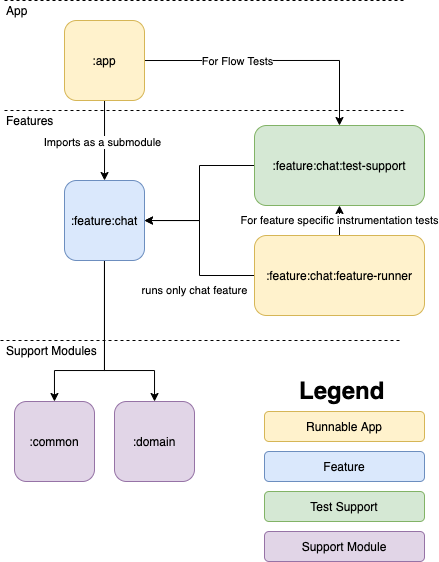

The diagram above was exported from draw.io. Its source (the exported page's mxGraphModel, read from the mxfile embedded in the PNG):
<mxGraphModel dx="987" dy="737" grid="1" gridSize="10" guides="1" tooltips="1" connect="1" arrows="1" fold="1" page="1" pageScale="1" pageWidth="827" pageHeight="1169" background="#ffffff" math="0" shadow="0">
  <root>
    <mxCell id="WIyWlLk6GJQsqaUBKTNV-0" />
    <mxCell id="WIyWlLk6GJQsqaUBKTNV-1" parent="WIyWlLk6GJQsqaUBKTNV-0" />
    <mxCell id="Sx-Iv4X6QS2LXNgEc3q--29" style="edgeStyle=orthogonalEdgeStyle;rounded=0;orthogonalLoop=1;jettySize=auto;html=1;" parent="WIyWlLk6GJQsqaUBKTNV-1" target="Sx-Iv4X6QS2LXNgEc3q--5" edge="1">
      <mxGeometry relative="1" as="geometry">
        <mxPoint x="140.03448275862092" y="410" as="sourcePoint" />
      </mxGeometry>
    </mxCell>
    <mxCell id="5" value="Imports as a submodule" style="edgeLabel;html=1;align=center;verticalAlign=middle;resizable=0;points=[];" vertex="1" connectable="0" parent="Sx-Iv4X6QS2LXNgEc3q--29">
      <mxGeometry x="0.0491" y="-2" relative="1" as="geometry">
        <mxPoint as="offset" />
      </mxGeometry>
    </mxCell>
    <mxCell id="Sx-Iv4X6QS2LXNgEc3q--36" style="edgeStyle=orthogonalEdgeStyle;rounded=0;orthogonalLoop=1;jettySize=auto;html=1;" parent="WIyWlLk6GJQsqaUBKTNV-1" target="Sx-Iv4X6QS2LXNgEc3q--34" edge="1">
      <mxGeometry relative="1" as="geometry">
        <mxPoint x="100" y="370.0344827586207" as="sourcePoint" />
      </mxGeometry>
    </mxCell>
    <mxCell id="4" value="For Flow Tests" style="edgeLabel;html=1;align=center;verticalAlign=middle;resizable=0;points=[];" vertex="1" connectable="0" parent="Sx-Iv4X6QS2LXNgEc3q--36">
      <mxGeometry x="0.0135" y="-1" relative="1" as="geometry">
        <mxPoint as="offset" />
      </mxGeometry>
    </mxCell>
    <mxCell id="Sx-Iv4X6QS2LXNgEc3q--30" style="edgeStyle=orthogonalEdgeStyle;rounded=0;orthogonalLoop=1;jettySize=auto;html=1;" parent="WIyWlLk6GJQsqaUBKTNV-1" source="Sx-Iv4X6QS2LXNgEc3q--5" target="Sx-Iv4X6QS2LXNgEc3q--13" edge="1">
      <mxGeometry relative="1" as="geometry">
        <Array as="points">
          <mxPoint x="140" y="680" />
          <mxPoint x="90" y="680" />
        </Array>
      </mxGeometry>
    </mxCell>
    <mxCell id="Sx-Iv4X6QS2LXNgEc3q--31" style="edgeStyle=orthogonalEdgeStyle;rounded=0;orthogonalLoop=1;jettySize=auto;html=1;" parent="WIyWlLk6GJQsqaUBKTNV-1" source="Sx-Iv4X6QS2LXNgEc3q--5" target="Sx-Iv4X6QS2LXNgEc3q--24" edge="1">
      <mxGeometry relative="1" as="geometry">
        <Array as="points">
          <mxPoint x="140" y="680" />
          <mxPoint x="190" y="680" />
        </Array>
      </mxGeometry>
    </mxCell>
    <mxCell id="Sx-Iv4X6QS2LXNgEc3q--5" value=":feature:chat" style="whiteSpace=wrap;html=1;aspect=fixed;sketch=0;rounded=1;fillColor=#dae8fc;strokeColor=#6c8ebf;" parent="WIyWlLk6GJQsqaUBKTNV-1" vertex="1">
      <mxGeometry x="100" y="490" width="80" height="80" as="geometry" />
    </mxCell>
    <mxCell id="Sx-Iv4X6QS2LXNgEc3q--7" value="Features" style="text;html=1;strokeColor=none;fillColor=none;align=left;verticalAlign=middle;whiteSpace=wrap;rounded=0;" parent="WIyWlLk6GJQsqaUBKTNV-1" vertex="1">
      <mxGeometry x="40" y="420" width="44" height="20" as="geometry" />
    </mxCell>
    <mxCell id="Sx-Iv4X6QS2LXNgEc3q--13" value=":common" style="whiteSpace=wrap;html=1;sketch=0;rounded=1;fillColor=#e1d5e7;strokeColor=#9673a6;" parent="WIyWlLk6GJQsqaUBKTNV-1" vertex="1">
      <mxGeometry x="50" y="711" width="80" height="80" as="geometry" />
    </mxCell>
    <mxCell id="Sx-Iv4X6QS2LXNgEc3q--17" value="Support Modules" style="text;html=1;strokeColor=none;fillColor=none;align=left;verticalAlign=middle;whiteSpace=wrap;rounded=0;" parent="WIyWlLk6GJQsqaUBKTNV-1" vertex="1">
      <mxGeometry x="40" y="650" width="114" height="20" as="geometry" />
    </mxCell>
    <mxCell id="Sx-Iv4X6QS2LXNgEc3q--24" value=":domain" style="whiteSpace=wrap;html=1;sketch=0;rounded=1;fillColor=#e1d5e7;strokeColor=#9673a6;" parent="WIyWlLk6GJQsqaUBKTNV-1" vertex="1">
      <mxGeometry x="150" y="711" width="80" height="80" as="geometry" />
    </mxCell>
    <mxCell id="Sx-Iv4X6QS2LXNgEc3q--26" value="" style="edgeStyle=orthogonalEdgeStyle;rounded=0;orthogonalLoop=1;jettySize=auto;html=1;" parent="WIyWlLk6GJQsqaUBKTNV-1" source="Sx-Iv4X6QS2LXNgEc3q--25" target="Sx-Iv4X6QS2LXNgEc3q--5" edge="1">
      <mxGeometry relative="1" as="geometry" />
    </mxCell>
    <mxCell id="6" value="runs only chat feature" style="edgeLabel;html=1;align=center;verticalAlign=middle;resizable=0;points=[];" vertex="1" connectable="0" parent="Sx-Iv4X6QS2LXNgEc3q--26">
      <mxGeometry x="-0.518" y="1" relative="1" as="geometry">
        <mxPoint x="-20" y="14" as="offset" />
      </mxGeometry>
    </mxCell>
    <mxCell id="2" value="For feature specific instrumentation tests" style="edgeStyle=orthogonalEdgeStyle;rounded=0;jumpStyle=arc;jumpSize=11;orthogonalLoop=1;jettySize=auto;html=1;exitX=0.5;exitY=0;exitDx=0;exitDy=0;entryX=0.5;entryY=1;entryDx=0;entryDy=0;" edge="1" parent="WIyWlLk6GJQsqaUBKTNV-1" source="Sx-Iv4X6QS2LXNgEc3q--25" target="Sx-Iv4X6QS2LXNgEc3q--34">
      <mxGeometry relative="1" as="geometry" />
    </mxCell>
    <mxCell id="Sx-Iv4X6QS2LXNgEc3q--25" value=":feature:chat:feature-runner" style="whiteSpace=wrap;html=1;sketch=0;rounded=1;fillColor=#fff2cc;strokeColor=#d6b656;" parent="WIyWlLk6GJQsqaUBKTNV-1" vertex="1">
      <mxGeometry x="290" y="545" width="170" height="80" as="geometry" />
    </mxCell>
    <mxCell id="Sx-Iv4X6QS2LXNgEc3q--35" style="edgeStyle=orthogonalEdgeStyle;rounded=0;orthogonalLoop=1;jettySize=auto;html=1;" parent="WIyWlLk6GJQsqaUBKTNV-1" source="Sx-Iv4X6QS2LXNgEc3q--34" target="Sx-Iv4X6QS2LXNgEc3q--5" edge="1">
      <mxGeometry relative="1" as="geometry" />
    </mxCell>
    <mxCell id="Sx-Iv4X6QS2LXNgEc3q--34" value=":feature:chat:test-support" style="whiteSpace=wrap;html=1;sketch=0;rounded=1;strokeColor=#82b366;fillColor=#d5e8d4;" parent="WIyWlLk6GJQsqaUBKTNV-1" vertex="1">
      <mxGeometry x="290" y="435" width="170" height="80" as="geometry" />
    </mxCell>
    <mxCell id="Sx-Iv4X6QS2LXNgEc3q--38" value="" style="endArrow=none;dashed=1;html=1;" parent="WIyWlLk6GJQsqaUBKTNV-1" edge="1">
      <mxGeometry width="50" height="50" relative="1" as="geometry">
        <mxPoint x="36" y="650" as="sourcePoint" />
        <mxPoint x="436" y="650" as="targetPoint" />
      </mxGeometry>
    </mxCell>
    <mxCell id="Sx-Iv4X6QS2LXNgEc3q--41" value="" style="endArrow=none;dashed=1;html=1;" parent="WIyWlLk6GJQsqaUBKTNV-1" edge="1">
      <mxGeometry width="50" height="50" relative="1" as="geometry">
        <mxPoint x="40" y="310" as="sourcePoint" />
        <mxPoint x="440" y="310" as="targetPoint" />
      </mxGeometry>
    </mxCell>
    <mxCell id="Sx-Iv4X6QS2LXNgEc3q--42" value="App" style="text;html=1;strokeColor=none;fillColor=none;align=left;verticalAlign=middle;whiteSpace=wrap;rounded=0;" parent="WIyWlLk6GJQsqaUBKTNV-1" vertex="1">
      <mxGeometry x="40" y="310" width="44" height="20" as="geometry" />
    </mxCell>
    <mxCell id="Sx-Iv4X6QS2LXNgEc3q--46" value=":app" style="whiteSpace=wrap;html=1;aspect=fixed;sketch=0;rounded=1;fillColor=#fff2cc;strokeColor=#d6b656;" parent="WIyWlLk6GJQsqaUBKTNV-1" vertex="1">
      <mxGeometry x="100" y="330" width="80" height="80" as="geometry" />
    </mxCell>
    <mxCell id="upqVie67H4Fpns7GQZgu-0" value="&lt;h1&gt;Legend&lt;/h1&gt;" style="text;html=1;strokeColor=none;fillColor=none;spacing=5;spacingTop=-20;whiteSpace=wrap;overflow=hidden;rounded=0;" parent="WIyWlLk6GJQsqaUBKTNV-1" vertex="1">
      <mxGeometry x="330" y="681" width="100" height="40" as="geometry" />
    </mxCell>
    <mxCell id="upqVie67H4Fpns7GQZgu-1" value="Test Support" style="whiteSpace=wrap;html=1;sketch=0;rounded=1;imageAspect=0;resizeHeight=0;resizeWidth=0;sketchStyle=rough;strokeColor=#82b366;fillColor=#d5e8d4;gradientColor=none;" parent="WIyWlLk6GJQsqaUBKTNV-1" vertex="1">
      <mxGeometry x="300" y="801" width="160" height="30" as="geometry" />
    </mxCell>
    <mxCell id="upqVie67H4Fpns7GQZgu-2" value="Support Module" style="whiteSpace=wrap;html=1;sketch=0;rounded=1;fillColor=#e1d5e7;strokeColor=#9673a6;gradientColor=none;" parent="WIyWlLk6GJQsqaUBKTNV-1" vertex="1">
      <mxGeometry x="300" y="841" width="160" height="30" as="geometry" />
    </mxCell>
    <mxCell id="upqVie67H4Fpns7GQZgu-3" value="Runnable App" style="whiteSpace=wrap;html=1;sketch=0;rounded=1;fillColor=#fff2cc;strokeColor=#d6b656;gradientColor=none;" parent="WIyWlLk6GJQsqaUBKTNV-1" vertex="1">
      <mxGeometry x="300" y="721" width="160" height="30" as="geometry" />
    </mxCell>
    <mxCell id="upqVie67H4Fpns7GQZgu-4" value="Feature" style="whiteSpace=wrap;html=1;sketch=0;rounded=1;fillColor=#dae8fc;strokeColor=#6c8ebf;gradientColor=none;" parent="WIyWlLk6GJQsqaUBKTNV-1" vertex="1">
      <mxGeometry x="300" y="761" width="160" height="30" as="geometry" />
    </mxCell>
    <mxCell id="0" value="" style="endArrow=none;dashed=1;html=1;" parent="WIyWlLk6GJQsqaUBKTNV-1" edge="1">
      <mxGeometry width="50" height="50" relative="1" as="geometry">
        <mxPoint x="40" y="420" as="sourcePoint" />
        <mxPoint x="440" y="420" as="targetPoint" />
      </mxGeometry>
    </mxCell>
  </root>
</mxGraphModel>